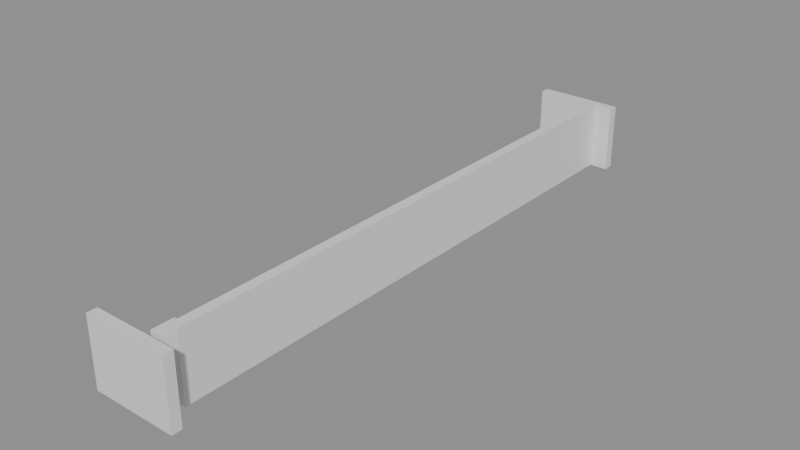 # Source: building_lego.blend  (saved by Blender 5.0.119; exported with 4.5.12 LTS)
import bpy
from mathutils import Matrix  # noqa: F401  (used for matrix-valued properties, if any)

bpy.ops.wm.read_factory_settings(use_empty=True)
scene = bpy.context.scene
scene.name = 'Scene'

# ---- collections
col_01_paredes_externas = bpy.data.collections.new('01_Paredes_Externas'); scene.collection.children.link(col_01_paredes_externas)
col_04_moveis_decoracoes = bpy.data.collections.new('04_Moveis_Decoracoes'); scene.collection.children.link(col_04_moveis_decoracoes)

# ---- materials (node trees are filled in below, after node groups)
mat_mat_parede_externa = bpy.data.materials.new('Mat_Parede_Externa')
mat_mat_moveis = bpy.data.materials.new('Mat_Moveis')

# ---- material node trees
mat_mat_parede_externa.use_nodes = True; mat_mat_parede_externa.node_tree.nodes.clear()
_N = mat_mat_parede_externa.node_tree.nodes; _L = mat_mat_parede_externa.node_tree.links
n0 = _N.new('ShaderNodeBsdfPrincipled'); n0.name = 'BSDF - Pré-fundamentado'; n0.location = (-200, 100)
n1 = _N.new('ShaderNodeOutputMaterial'); n1.name = 'Saída de material'; n1.location = (200, 100)
_L.new(n0.outputs[0], n1.inputs[0])
n1.is_active_output = True
mat_mat_moveis.use_nodes = True; mat_mat_moveis.node_tree.nodes.clear()
_N = mat_mat_moveis.node_tree.nodes; _L = mat_mat_moveis.node_tree.links
n0 = _N.new('ShaderNodeBsdfPrincipled'); n0.name = 'BSDF - Pré-fundamentado'; n0.location = (-200, 100)
n1 = _N.new('ShaderNodeOutputMaterial'); n1.name = 'Saída de material'; n1.location = (200, 100)
_L.new(n0.outputs[0], n1.inputs[0])
n1.is_active_output = True

# ---- meshes
me_bloco_stone_wall_5136_4637_z0 = bpy.data.meshes.new('Bloco_stone_wall_5136_4637_z0')
me_bloco_stone_wall_5136_4637_z0.from_pydata([(-0.5, -0.175, -1.2), (0.5, -0.175, -1.2), (0.5, 0.175, -1.2), (-0.5, 0.175, -1.2), (-0.5, -0.175, 1.2), (0.5, -0.175, 1.2), (0.5, 0.175, 1.2), (-0.5, 0.175, 1.2)], [], [(0, 1, 2, 3), (4, 7, 6, 5), (0, 4, 5, 1), (2, 6, 7, 3), (0, 3, 7, 4), (1, 5, 6, 2)])
me_bloco_stone_wall_5136_4637_z0.materials.append(mat_mat_parede_externa)
me_bloco_stone_wall_5136_4637_z0.update()
me_bloco_stone_wall_5137_4637_z0 = bpy.data.meshes.new('Bloco_stone_wall_5137_4637_z0')
me_bloco_stone_wall_5137_4637_z0.from_pydata([(-0.5, -0.175, -1.2), (0.5, -0.175, -1.2), (0.5, 0.175, -1.2), (-0.5, 0.175, -1.2), (-0.5, -0.175, 1.2), (0.5, -0.175, 1.2), (0.5, 0.175, 1.2), (-0.5, 0.175, 1.2)], [], [(0, 1, 2, 3), (4, 7, 6, 5), (0, 4, 5, 1), (2, 6, 7, 3), (0, 3, 7, 4), (1, 5, 6, 2)])
me_bloco_stone_wall_5137_4637_z0.materials.append(mat_mat_parede_externa)
me_bloco_stone_wall_5137_4637_z0.update()
me_bloco_stone_wall_5138_4637_z0 = bpy.data.meshes.new('Bloco_stone_wall_5138_4637_z0')
me_bloco_stone_wall_5138_4637_z0.from_pydata([(-0.5, -0.175, -1.2), (0.5, -0.175, -1.2), (0.5, 0.175, -1.2), (-0.5, 0.175, -1.2), (-0.5, -0.175, 1.2), (0.5, -0.175, 1.2), (0.5, 0.175, 1.2), (-0.5, 0.175, 1.2)], [], [(0, 1, 2, 3), (4, 7, 6, 5), (0, 4, 5, 1), (2, 6, 7, 3), (0, 3, 7, 4), (1, 5, 6, 2)])
me_bloco_stone_wall_5138_4637_z0.materials.append(mat_mat_parede_externa)
me_bloco_stone_wall_5138_4637_z0.update()
me_bloco_stone_wall_5136_4658_z0 = bpy.data.meshes.new('Bloco_stone_wall_5136_4658_z0')
me_bloco_stone_wall_5136_4658_z0.from_pydata([(-0.5, -0.175, -1.2), (0.5, -0.175, -1.2), (0.5, 0.175, -1.2), (-0.5, 0.175, -1.2), (-0.5, -0.175, 1.2), (0.5, -0.175, 1.2), (0.5, 0.175, 1.2), (-0.5, 0.175, 1.2)], [], [(0, 1, 2, 3), (4, 7, 6, 5), (0, 4, 5, 1), (2, 6, 7, 3), (0, 3, 7, 4), (1, 5, 6, 2)])
me_bloco_stone_wall_5136_4658_z0.materials.append(mat_mat_parede_externa)
me_bloco_stone_wall_5136_4658_z0.update()
me_bloco_stone_wall_5137_4658_z0 = bpy.data.meshes.new('Bloco_stone_wall_5137_4658_z0')
me_bloco_stone_wall_5137_4658_z0.from_pydata([(-0.5, -0.175, -1.2), (0.5, -0.175, -1.2), (0.5, 0.175, -1.2), (-0.5, 0.175, -1.2), (-0.5, -0.175, 1.2), (0.5, -0.175, 1.2), (0.5, 0.175, 1.2), (-0.5, 0.175, 1.2)], [], [(0, 1, 2, 3), (4, 7, 6, 5), (0, 4, 5, 1), (2, 6, 7, 3), (0, 3, 7, 4), (1, 5, 6, 2)])
me_bloco_stone_wall_5137_4658_z0.materials.append(mat_mat_parede_externa)
me_bloco_stone_wall_5137_4658_z0.update()
me_bloco_stone_wall_5138_4658_z0 = bpy.data.meshes.new('Bloco_stone_wall_5138_4658_z0')
me_bloco_stone_wall_5138_4658_z0.from_pydata([(-0.5, -0.175, -1.2), (0.5, -0.175, -1.2), (0.5, 0.175, -1.2), (-0.5, 0.175, -1.2), (-0.5, -0.175, 1.2), (0.5, -0.175, 1.2), (0.5, 0.175, 1.2), (-0.5, 0.175, 1.2)], [], [(0, 1, 2, 3), (4, 7, 6, 5), (0, 4, 5, 1), (2, 6, 7, 3), (0, 3, 7, 4), (1, 5, 6, 2)])
me_bloco_stone_wall_5138_4658_z0.materials.append(mat_mat_parede_externa)
me_bloco_stone_wall_5138_4658_z0.update()
me_bloco_stone_wall_5138_4638_z0 = bpy.data.meshes.new('Bloco_stone_wall_5138_4638_z0')
me_bloco_stone_wall_5138_4638_z0.from_pydata([(-0.175, -0.5, -1.2), (0.175, -0.5, -1.2), (0.175, 0.5, -1.2), (-0.175, 0.5, -1.2), (-0.175, -0.5, 1.2), (0.175, -0.5, 1.2), (0.175, 0.5, 1.2), (-0.175, 0.5, 1.2)], [], [(0, 1, 2, 3), (4, 7, 6, 5), (0, 4, 5, 1), (2, 6, 7, 3), (0, 3, 7, 4), (1, 5, 6, 2)])
me_bloco_stone_wall_5138_4638_z0.materials.append(mat_mat_parede_externa)
me_bloco_stone_wall_5138_4638_z0.update()
me_bloco_stone_wall_5138_4639_z0 = bpy.data.meshes.new('Bloco_stone_wall_5138_4639_z0')
me_bloco_stone_wall_5138_4639_z0.from_pydata([(-0.175, -0.5, -1.2), (0.175, -0.5, -1.2), (0.175, 0.5, -1.2), (-0.175, 0.5, -1.2), (-0.175, -0.5, 1.2), (0.175, -0.5, 1.2), (0.175, 0.5, 1.2), (-0.175, 0.5, 1.2)], [], [(0, 1, 2, 3), (4, 7, 6, 5), (0, 4, 5, 1), (2, 6, 7, 3), (0, 3, 7, 4), (1, 5, 6, 2)])
me_bloco_stone_wall_5138_4639_z0.materials.append(mat_mat_parede_externa)
me_bloco_stone_wall_5138_4639_z0.update()
me_bloco_stone_wall_5138_4640_z0 = bpy.data.meshes.new('Bloco_stone_wall_5138_4640_z0')
me_bloco_stone_wall_5138_4640_z0.from_pydata([(-0.175, -0.5, -1.2), (0.175, -0.5, -1.2), (0.175, 0.5, -1.2), (-0.175, 0.5, -1.2), (-0.175, -0.5, 1.2), (0.175, -0.5, 1.2), (0.175, 0.5, 1.2), (-0.175, 0.5, 1.2)], [], [(0, 1, 2, 3), (4, 7, 6, 5), (0, 4, 5, 1), (2, 6, 7, 3), (0, 3, 7, 4), (1, 5, 6, 2)])
me_bloco_stone_wall_5138_4640_z0.materials.append(mat_mat_parede_externa)
me_bloco_stone_wall_5138_4640_z0.update()
me_bloco_stone_wall_5138_4641_z0 = bpy.data.meshes.new('Bloco_stone_wall_5138_4641_z0')
me_bloco_stone_wall_5138_4641_z0.from_pydata([(-0.175, -0.5, -1.2), (0.175, -0.5, -1.2), (0.175, 0.5, -1.2), (-0.175, 0.5, -1.2), (-0.175, -0.5, 1.2), (0.175, -0.5, 1.2), (0.175, 0.5, 1.2), (-0.175, 0.5, 1.2)], [], [(0, 1, 2, 3), (4, 7, 6, 5), (0, 4, 5, 1), (2, 6, 7, 3), (0, 3, 7, 4), (1, 5, 6, 2)])
me_bloco_stone_wall_5138_4641_z0.materials.append(mat_mat_parede_externa)
me_bloco_stone_wall_5138_4641_z0.update()
me_bloco_stone_wall_5138_4642_z0 = bpy.data.meshes.new('Bloco_stone_wall_5138_4642_z0')
me_bloco_stone_wall_5138_4642_z0.from_pydata([(-0.175, -0.5, -1.2), (0.175, -0.5, -1.2), (0.175, 0.5, -1.2), (-0.175, 0.5, -1.2), (-0.175, -0.5, 1.2), (0.175, -0.5, 1.2), (0.175, 0.5, 1.2), (-0.175, 0.5, 1.2)], [], [(0, 1, 2, 3), (4, 7, 6, 5), (0, 4, 5, 1), (2, 6, 7, 3), (0, 3, 7, 4), (1, 5, 6, 2)])
me_bloco_stone_wall_5138_4642_z0.materials.append(mat_mat_parede_externa)
me_bloco_stone_wall_5138_4642_z0.update()
me_bloco_stone_wall_5138_4643_z0 = bpy.data.meshes.new('Bloco_stone_wall_5138_4643_z0')
me_bloco_stone_wall_5138_4643_z0.from_pydata([(-0.175, -0.5, -1.2), (0.175, -0.5, -1.2), (0.175, 0.5, -1.2), (-0.175, 0.5, -1.2), (-0.175, -0.5, 1.2), (0.175, -0.5, 1.2), (0.175, 0.5, 1.2), (-0.175, 0.5, 1.2)], [], [(0, 1, 2, 3), (4, 7, 6, 5), (0, 4, 5, 1), (2, 6, 7, 3), (0, 3, 7, 4), (1, 5, 6, 2)])
me_bloco_stone_wall_5138_4643_z0.materials.append(mat_mat_parede_externa)
me_bloco_stone_wall_5138_4643_z0.update()
me_bloco_stone_wall_5138_4644_z0 = bpy.data.meshes.new('Bloco_stone_wall_5138_4644_z0')
me_bloco_stone_wall_5138_4644_z0.from_pydata([(-0.175, -0.5, -1.2), (0.175, -0.5, -1.2), (0.175, 0.5, -1.2), (-0.175, 0.5, -1.2), (-0.175, -0.5, 1.2), (0.175, -0.5, 1.2), (0.175, 0.5, 1.2), (-0.175, 0.5, 1.2)], [], [(0, 1, 2, 3), (4, 7, 6, 5), (0, 4, 5, 1), (2, 6, 7, 3), (0, 3, 7, 4), (1, 5, 6, 2)])
me_bloco_stone_wall_5138_4644_z0.materials.append(mat_mat_parede_externa)
me_bloco_stone_wall_5138_4644_z0.update()
me_bloco_stone_wall_5138_4645_z0 = bpy.data.meshes.new('Bloco_stone_wall_5138_4645_z0')
me_bloco_stone_wall_5138_4645_z0.from_pydata([(-0.175, -0.5, -1.2), (0.175, -0.5, -1.2), (0.175, 0.5, -1.2), (-0.175, 0.5, -1.2), (-0.175, -0.5, 1.2), (0.175, -0.5, 1.2), (0.175, 0.5, 1.2), (-0.175, 0.5, 1.2)], [], [(0, 1, 2, 3), (4, 7, 6, 5), (0, 4, 5, 1), (2, 6, 7, 3), (0, 3, 7, 4), (1, 5, 6, 2)])
me_bloco_stone_wall_5138_4645_z0.materials.append(mat_mat_parede_externa)
me_bloco_stone_wall_5138_4645_z0.update()
me_bloco_stone_wall_5138_4646_z0 = bpy.data.meshes.new('Bloco_stone_wall_5138_4646_z0')
me_bloco_stone_wall_5138_4646_z0.from_pydata([(-0.175, -0.5, -1.2), (0.175, -0.5, -1.2), (0.175, 0.5, -1.2), (-0.175, 0.5, -1.2), (-0.175, -0.5, 1.2), (0.175, -0.5, 1.2), (0.175, 0.5, 1.2), (-0.175, 0.5, 1.2)], [], [(0, 1, 2, 3), (4, 7, 6, 5), (0, 4, 5, 1), (2, 6, 7, 3), (0, 3, 7, 4), (1, 5, 6, 2)])
me_bloco_stone_wall_5138_4646_z0.materials.append(mat_mat_parede_externa)
me_bloco_stone_wall_5138_4646_z0.update()
me_bloco_stone_wall_5138_4647_z0 = bpy.data.meshes.new('Bloco_stone_wall_5138_4647_z0')
me_bloco_stone_wall_5138_4647_z0.from_pydata([(-0.175, -0.5, -1.2), (0.175, -0.5, -1.2), (0.175, 0.5, -1.2), (-0.175, 0.5, -1.2), (-0.175, -0.5, 1.2), (0.175, -0.5, 1.2), (0.175, 0.5, 1.2), (-0.175, 0.5, 1.2)], [], [(0, 1, 2, 3), (4, 7, 6, 5), (0, 4, 5, 1), (2, 6, 7, 3), (0, 3, 7, 4), (1, 5, 6, 2)])
me_bloco_stone_wall_5138_4647_z0.materials.append(mat_mat_parede_externa)
me_bloco_stone_wall_5138_4647_z0.update()
me_bloco_stone_wall_5138_4648_z0 = bpy.data.meshes.new('Bloco_stone_wall_5138_4648_z0')
me_bloco_stone_wall_5138_4648_z0.from_pydata([(-0.175, -0.5, -1.2), (0.175, -0.5, -1.2), (0.175, 0.5, -1.2), (-0.175, 0.5, -1.2), (-0.175, -0.5, 1.2), (0.175, -0.5, 1.2), (0.175, 0.5, 1.2), (-0.175, 0.5, 1.2)], [], [(0, 1, 2, 3), (4, 7, 6, 5), (0, 4, 5, 1), (2, 6, 7, 3), (0, 3, 7, 4), (1, 5, 6, 2)])
me_bloco_stone_wall_5138_4648_z0.materials.append(mat_mat_parede_externa)
me_bloco_stone_wall_5138_4648_z0.update()
me_bloco_stone_wall_5138_4649_z0 = bpy.data.meshes.new('Bloco_stone_wall_5138_4649_z0')
me_bloco_stone_wall_5138_4649_z0.from_pydata([(-0.175, -0.5, -1.2), (0.175, -0.5, -1.2), (0.175, 0.5, -1.2), (-0.175, 0.5, -1.2), (-0.175, -0.5, 1.2), (0.175, -0.5, 1.2), (0.175, 0.5, 1.2), (-0.175, 0.5, 1.2)], [], [(0, 1, 2, 3), (4, 7, 6, 5), (0, 4, 5, 1), (2, 6, 7, 3), (0, 3, 7, 4), (1, 5, 6, 2)])
me_bloco_stone_wall_5138_4649_z0.materials.append(mat_mat_parede_externa)
me_bloco_stone_wall_5138_4649_z0.update()
me_bloco_stone_wall_5138_4650_z0 = bpy.data.meshes.new('Bloco_stone_wall_5138_4650_z0')
me_bloco_stone_wall_5138_4650_z0.from_pydata([(-0.175, -0.5, -1.2), (0.175, -0.5, -1.2), (0.175, 0.5, -1.2), (-0.175, 0.5, -1.2), (-0.175, -0.5, 1.2), (0.175, -0.5, 1.2), (0.175, 0.5, 1.2), (-0.175, 0.5, 1.2)], [], [(0, 1, 2, 3), (4, 7, 6, 5), (0, 4, 5, 1), (2, 6, 7, 3), (0, 3, 7, 4), (1, 5, 6, 2)])
me_bloco_stone_wall_5138_4650_z0.materials.append(mat_mat_parede_externa)
me_bloco_stone_wall_5138_4650_z0.update()
me_bloco_stone_wall_5138_4651_z0 = bpy.data.meshes.new('Bloco_stone_wall_5138_4651_z0')
me_bloco_stone_wall_5138_4651_z0.from_pydata([(-0.175, -0.5, -1.2), (0.175, -0.5, -1.2), (0.175, 0.5, -1.2), (-0.175, 0.5, -1.2), (-0.175, -0.5, 1.2), (0.175, -0.5, 1.2), (0.175, 0.5, 1.2), (-0.175, 0.5, 1.2)], [], [(0, 1, 2, 3), (4, 7, 6, 5), (0, 4, 5, 1), (2, 6, 7, 3), (0, 3, 7, 4), (1, 5, 6, 2)])
me_bloco_stone_wall_5138_4651_z0.materials.append(mat_mat_parede_externa)
me_bloco_stone_wall_5138_4651_z0.update()
me_bloco_stone_wall_5138_4652_z0 = bpy.data.meshes.new('Bloco_stone_wall_5138_4652_z0')
me_bloco_stone_wall_5138_4652_z0.from_pydata([(-0.175, -0.5, -1.2), (0.175, -0.5, -1.2), (0.175, 0.5, -1.2), (-0.175, 0.5, -1.2), (-0.175, -0.5, 1.2), (0.175, -0.5, 1.2), (0.175, 0.5, 1.2), (-0.175, 0.5, 1.2)], [], [(0, 1, 2, 3), (4, 7, 6, 5), (0, 4, 5, 1), (2, 6, 7, 3), (0, 3, 7, 4), (1, 5, 6, 2)])
me_bloco_stone_wall_5138_4652_z0.materials.append(mat_mat_parede_externa)
me_bloco_stone_wall_5138_4652_z0.update()
me_bloco_stone_wall_5138_4653_z0 = bpy.data.meshes.new('Bloco_stone_wall_5138_4653_z0')
me_bloco_stone_wall_5138_4653_z0.from_pydata([(-0.175, -0.5, -1.2), (0.175, -0.5, -1.2), (0.175, 0.5, -1.2), (-0.175, 0.5, -1.2), (-0.175, -0.5, 1.2), (0.175, -0.5, 1.2), (0.175, 0.5, 1.2), (-0.175, 0.5, 1.2)], [], [(0, 1, 2, 3), (4, 7, 6, 5), (0, 4, 5, 1), (2, 6, 7, 3), (0, 3, 7, 4), (1, 5, 6, 2)])
me_bloco_stone_wall_5138_4653_z0.materials.append(mat_mat_parede_externa)
me_bloco_stone_wall_5138_4653_z0.update()
me_bloco_stone_wall_5138_4654_z0 = bpy.data.meshes.new('Bloco_stone_wall_5138_4654_z0')
me_bloco_stone_wall_5138_4654_z0.from_pydata([(-0.175, -0.5, -1.2), (0.175, -0.5, -1.2), (0.175, 0.5, -1.2), (-0.175, 0.5, -1.2), (-0.175, -0.5, 1.2), (0.175, -0.5, 1.2), (0.175, 0.5, 1.2), (-0.175, 0.5, 1.2)], [], [(0, 1, 2, 3), (4, 7, 6, 5), (0, 4, 5, 1), (2, 6, 7, 3), (0, 3, 7, 4), (1, 5, 6, 2)])
me_bloco_stone_wall_5138_4654_z0.materials.append(mat_mat_parede_externa)
me_bloco_stone_wall_5138_4654_z0.update()
me_bloco_stone_wall_5138_4655_z0 = bpy.data.meshes.new('Bloco_stone_wall_5138_4655_z0')
me_bloco_stone_wall_5138_4655_z0.from_pydata([(-0.175, -0.5, -1.2), (0.175, -0.5, -1.2), (0.175, 0.5, -1.2), (-0.175, 0.5, -1.2), (-0.175, -0.5, 1.2), (0.175, -0.5, 1.2), (0.175, 0.5, 1.2), (-0.175, 0.5, 1.2)], [], [(0, 1, 2, 3), (4, 7, 6, 5), (0, 4, 5, 1), (2, 6, 7, 3), (0, 3, 7, 4), (1, 5, 6, 2)])
me_bloco_stone_wall_5138_4655_z0.materials.append(mat_mat_parede_externa)
me_bloco_stone_wall_5138_4655_z0.update()
me_bloco_stone_wall_5138_4656_z0 = bpy.data.meshes.new('Bloco_stone_wall_5138_4656_z0')
me_bloco_stone_wall_5138_4656_z0.from_pydata([(-0.175, -0.5, -1.2), (0.175, -0.5, -1.2), (0.175, 0.5, -1.2), (-0.175, 0.5, -1.2), (-0.175, -0.5, 1.2), (0.175, -0.5, 1.2), (0.175, 0.5, 1.2), (-0.175, 0.5, 1.2)], [], [(0, 1, 2, 3), (4, 7, 6, 5), (0, 4, 5, 1), (2, 6, 7, 3), (0, 3, 7, 4), (1, 5, 6, 2)])
me_bloco_stone_wall_5138_4656_z0.materials.append(mat_mat_parede_externa)
me_bloco_stone_wall_5138_4656_z0.update()
me_bloco_stone_wall_5138_4657_z0 = bpy.data.meshes.new('Bloco_stone_wall_5138_4657_z0')
me_bloco_stone_wall_5138_4657_z0.from_pydata([(-0.175, -0.5, -1.2), (0.175, -0.5, -1.2), (0.175, 0.5, -1.2), (-0.175, 0.5, -1.2), (-0.175, -0.5, 1.2), (0.175, -0.5, 1.2), (0.175, 0.5, 1.2), (-0.175, 0.5, 1.2)], [], [(0, 1, 2, 3), (4, 7, 6, 5), (0, 4, 5, 1), (2, 6, 7, 3), (0, 3, 7, 4), (1, 5, 6, 2)])
me_bloco_stone_wall_5138_4657_z0.materials.append(mat_mat_parede_externa)
me_bloco_stone_wall_5138_4657_z0.update()
me_movel_candelabra_5137_4638_z0 = bpy.data.meshes.new('Movel_candelabra_5137_4638_z0')
me_movel_candelabra_5137_4638_z0.from_pydata([(-0.4, -0.4, -0.9), (0.4, -0.4, -0.9), (0.4, 0.4, -0.9), (-0.4, 0.4, -0.9), (-0.4, -0.4, 0.9), (0.4, -0.4, 0.9), (0.4, 0.4, 0.9), (-0.4, 0.4, 0.9)], [], [(0, 1, 2, 3), (4, 7, 6, 5), (0, 4, 5, 1), (2, 6, 7, 3), (0, 3, 7, 4), (1, 5, 6, 2)])
me_movel_candelabra_5137_4638_z0.materials.append(mat_mat_moveis)
me_movel_candelabra_5137_4638_z0.update()

# ---- objects
ob_parede_externa_norte_y4637_x5136_5138 = bpy.data.objects.new('Parede_Externa_Norte_Y4637_X5136_5138', None)
ob_bloco_stone_wall_5136_4637_z0 = bpy.data.objects.new('Bloco_stone_wall_5136_4637_z0', me_bloco_stone_wall_5136_4637_z0)
ob_bloco_stone_wall_5137_4637_z0 = bpy.data.objects.new('Bloco_stone_wall_5137_4637_z0', me_bloco_stone_wall_5137_4637_z0)
ob_bloco_stone_wall_5138_4637_z0 = bpy.data.objects.new('Bloco_stone_wall_5138_4637_z0', me_bloco_stone_wall_5138_4637_z0)
ob_parede_externa_sul_y4658_x5136_5138 = bpy.data.objects.new('Parede_Externa_Sul_Y4658_X5136_5138', None)
ob_bloco_stone_wall_5136_4658_z0 = bpy.data.objects.new('Bloco_stone_wall_5136_4658_z0', me_bloco_stone_wall_5136_4658_z0)
ob_bloco_stone_wall_5137_4658_z0 = bpy.data.objects.new('Bloco_stone_wall_5137_4658_z0', me_bloco_stone_wall_5137_4658_z0)
ob_bloco_stone_wall_5138_4658_z0 = bpy.data.objects.new('Bloco_stone_wall_5138_4658_z0', me_bloco_stone_wall_5138_4658_z0)
ob_parede_externa_leste_x5138_y4638_4657 = bpy.data.objects.new('Parede_Externa_Leste_X5138_Y4638_4657', None)
ob_bloco_stone_wall_5138_4638_z0 = bpy.data.objects.new('Bloco_stone_wall_5138_4638_z0', me_bloco_stone_wall_5138_4638_z0)
ob_bloco_stone_wall_5138_4639_z0 = bpy.data.objects.new('Bloco_stone_wall_5138_4639_z0', me_bloco_stone_wall_5138_4639_z0)
ob_bloco_stone_wall_5138_4640_z0 = bpy.data.objects.new('Bloco_stone_wall_5138_4640_z0', me_bloco_stone_wall_5138_4640_z0)
ob_bloco_stone_wall_5138_4641_z0 = bpy.data.objects.new('Bloco_stone_wall_5138_4641_z0', me_bloco_stone_wall_5138_4641_z0)
ob_bloco_stone_wall_5138_4642_z0 = bpy.data.objects.new('Bloco_stone_wall_5138_4642_z0', me_bloco_stone_wall_5138_4642_z0)
ob_bloco_stone_wall_5138_4643_z0 = bpy.data.objects.new('Bloco_stone_wall_5138_4643_z0', me_bloco_stone_wall_5138_4643_z0)
ob_bloco_stone_wall_5138_4644_z0 = bpy.data.objects.new('Bloco_stone_wall_5138_4644_z0', me_bloco_stone_wall_5138_4644_z0)
ob_bloco_stone_wall_5138_4645_z0 = bpy.data.objects.new('Bloco_stone_wall_5138_4645_z0', me_bloco_stone_wall_5138_4645_z0)
ob_bloco_stone_wall_5138_4646_z0 = bpy.data.objects.new('Bloco_stone_wall_5138_4646_z0', me_bloco_stone_wall_5138_4646_z0)
ob_bloco_stone_wall_5138_4647_z0 = bpy.data.objects.new('Bloco_stone_wall_5138_4647_z0', me_bloco_stone_wall_5138_4647_z0)
ob_bloco_stone_wall_5138_4648_z0 = bpy.data.objects.new('Bloco_stone_wall_5138_4648_z0', me_bloco_stone_wall_5138_4648_z0)
ob_bloco_stone_wall_5138_4649_z0 = bpy.data.objects.new('Bloco_stone_wall_5138_4649_z0', me_bloco_stone_wall_5138_4649_z0)
ob_bloco_stone_wall_5138_4650_z0 = bpy.data.objects.new('Bloco_stone_wall_5138_4650_z0', me_bloco_stone_wall_5138_4650_z0)
ob_bloco_stone_wall_5138_4651_z0 = bpy.data.objects.new('Bloco_stone_wall_5138_4651_z0', me_bloco_stone_wall_5138_4651_z0)
ob_bloco_stone_wall_5138_4652_z0 = bpy.data.objects.new('Bloco_stone_wall_5138_4652_z0', me_bloco_stone_wall_5138_4652_z0)
ob_bloco_stone_wall_5138_4653_z0 = bpy.data.objects.new('Bloco_stone_wall_5138_4653_z0', me_bloco_stone_wall_5138_4653_z0)
ob_bloco_stone_wall_5138_4654_z0 = bpy.data.objects.new('Bloco_stone_wall_5138_4654_z0', me_bloco_stone_wall_5138_4654_z0)
ob_bloco_stone_wall_5138_4655_z0 = bpy.data.objects.new('Bloco_stone_wall_5138_4655_z0', me_bloco_stone_wall_5138_4655_z0)
ob_bloco_stone_wall_5138_4656_z0 = bpy.data.objects.new('Bloco_stone_wall_5138_4656_z0', me_bloco_stone_wall_5138_4656_z0)
ob_bloco_stone_wall_5138_4657_z0 = bpy.data.objects.new('Bloco_stone_wall_5138_4657_z0', me_bloco_stone_wall_5138_4657_z0)
ob_moveis_decoracoes = bpy.data.objects.new('Moveis_Decoracoes', None)
ob_movel_candelabra_5137_4638_z0 = bpy.data.objects.new('Movel_candelabra_5137_4638_z0', me_movel_candelabra_5137_4638_z0)

# ---- transforms, parenting, visibility, modifiers, constraints
ob_parede_externa_norte_y4637_x5136_5138.location = (0.0, -10.5, 0.0)
ob_parede_externa_norte_y4637_x5136_5138.empty_display_type = 'CUBE'
ob_bloco_stone_wall_5136_4637_z0.parent = ob_parede_externa_norte_y4637_x5136_5138
ob_bloco_stone_wall_5136_4637_z0.matrix_parent_inverse = Matrix(((1.0, -0.0, 0.0, -0.0), (-0.0, 1.0, -0.0, 10.5), (0.0, -0.0, 1.0, -0.0), (-0.0, 0.0, -0.0, 1.0)))
ob_bloco_stone_wall_5136_4637_z0.location = (-1.0, -10.82, 1.2)
ob_bloco_stone_wall_5137_4637_z0.parent = ob_parede_externa_norte_y4637_x5136_5138
ob_bloco_stone_wall_5137_4637_z0.matrix_parent_inverse = Matrix(((1.0, -0.0, 0.0, -0.0), (-0.0, 1.0, -0.0, 10.5), (0.0, -0.0, 1.0, -0.0), (-0.0, 0.0, -0.0, 1.0)))
ob_bloco_stone_wall_5137_4637_z0.location = (0.0, -10.82, 1.2)
ob_bloco_stone_wall_5138_4637_z0.parent = ob_parede_externa_norte_y4637_x5136_5138
ob_bloco_stone_wall_5138_4637_z0.matrix_parent_inverse = Matrix(((1.0, -0.0, 0.0, -0.0), (-0.0, 1.0, -0.0, 10.5), (0.0, -0.0, 1.0, -0.0), (-0.0, 0.0, -0.0, 1.0)))
ob_bloco_stone_wall_5138_4637_z0.location = (1.0, -10.82, 1.2)
ob_parede_externa_sul_y4658_x5136_5138.location = (0.0, 10.5, 0.0)
ob_parede_externa_sul_y4658_x5136_5138.empty_display_type = 'CUBE'
ob_bloco_stone_wall_5136_4658_z0.parent = ob_parede_externa_sul_y4658_x5136_5138
ob_bloco_stone_wall_5136_4658_z0.matrix_parent_inverse = Matrix(((1.0, -0.0, 0.0, -0.0), (-0.0, 1.0, -0.0, -10.5), (0.0, -0.0, 1.0, -0.0), (-0.0, 0.0, -0.0, 1.0)))
ob_bloco_stone_wall_5136_4658_z0.location = (-1.0, 10.18, 1.2)
ob_bloco_stone_wall_5137_4658_z0.parent = ob_parede_externa_sul_y4658_x5136_5138
ob_bloco_stone_wall_5137_4658_z0.matrix_parent_inverse = Matrix(((1.0, -0.0, 0.0, -0.0), (-0.0, 1.0, -0.0, -10.5), (0.0, -0.0, 1.0, -0.0), (-0.0, 0.0, -0.0, 1.0)))
ob_bloco_stone_wall_5137_4658_z0.location = (0.0, 10.18, 1.2)
ob_bloco_stone_wall_5138_4658_z0.parent = ob_parede_externa_sul_y4658_x5136_5138
ob_bloco_stone_wall_5138_4658_z0.matrix_parent_inverse = Matrix(((1.0, -0.0, 0.0, -0.0), (-0.0, 1.0, -0.0, -10.5), (0.0, -0.0, 1.0, -0.0), (-0.0, 0.0, -0.0, 1.0)))
ob_bloco_stone_wall_5138_4658_z0.location = (1.0, 10.18, 1.2)
ob_parede_externa_leste_x5138_y4638_4657.location = (1.0, 0.0, 0.0)
ob_parede_externa_leste_x5138_y4638_4657.empty_display_type = 'CUBE'
ob_bloco_stone_wall_5138_4638_z0.parent = ob_parede_externa_leste_x5138_y4638_4657
ob_bloco_stone_wall_5138_4638_z0.matrix_parent_inverse = Matrix(((1.0, -0.0, 0.0, -1.0), (-0.0, 1.0, -0.0, 0.0), (0.0, -0.0, 1.0, -0.0), (-0.0, 0.0, -0.0, 1.0)))
ob_bloco_stone_wall_5138_4638_z0.location = (0.675, -9.5, 1.2)
ob_bloco_stone_wall_5138_4639_z0.parent = ob_parede_externa_leste_x5138_y4638_4657
ob_bloco_stone_wall_5138_4639_z0.matrix_parent_inverse = Matrix(((1.0, -0.0, 0.0, -1.0), (-0.0, 1.0, -0.0, 0.0), (0.0, -0.0, 1.0, -0.0), (-0.0, 0.0, -0.0, 1.0)))
ob_bloco_stone_wall_5138_4639_z0.location = (0.675, -8.5, 1.2)
ob_bloco_stone_wall_5138_4640_z0.parent = ob_parede_externa_leste_x5138_y4638_4657
ob_bloco_stone_wall_5138_4640_z0.matrix_parent_inverse = Matrix(((1.0, -0.0, 0.0, -1.0), (-0.0, 1.0, -0.0, 0.0), (0.0, -0.0, 1.0, -0.0), (-0.0, 0.0, -0.0, 1.0)))
ob_bloco_stone_wall_5138_4640_z0.location = (0.675, -7.5, 1.2)
ob_bloco_stone_wall_5138_4641_z0.parent = ob_parede_externa_leste_x5138_y4638_4657
ob_bloco_stone_wall_5138_4641_z0.matrix_parent_inverse = Matrix(((1.0, -0.0, 0.0, -1.0), (-0.0, 1.0, -0.0, 0.0), (0.0, -0.0, 1.0, -0.0), (-0.0, 0.0, -0.0, 1.0)))
ob_bloco_stone_wall_5138_4641_z0.location = (0.675, -6.5, 1.2)
ob_bloco_stone_wall_5138_4642_z0.parent = ob_parede_externa_leste_x5138_y4638_4657
ob_bloco_stone_wall_5138_4642_z0.matrix_parent_inverse = Matrix(((1.0, -0.0, 0.0, -1.0), (-0.0, 1.0, -0.0, 0.0), (0.0, -0.0, 1.0, -0.0), (-0.0, 0.0, -0.0, 1.0)))
ob_bloco_stone_wall_5138_4642_z0.location = (0.675, -5.5, 1.2)
ob_bloco_stone_wall_5138_4643_z0.parent = ob_parede_externa_leste_x5138_y4638_4657
ob_bloco_stone_wall_5138_4643_z0.matrix_parent_inverse = Matrix(((1.0, -0.0, 0.0, -1.0), (-0.0, 1.0, -0.0, 0.0), (0.0, -0.0, 1.0, -0.0), (-0.0, 0.0, -0.0, 1.0)))
ob_bloco_stone_wall_5138_4643_z0.location = (0.675, -4.5, 1.2)
ob_bloco_stone_wall_5138_4644_z0.parent = ob_parede_externa_leste_x5138_y4638_4657
ob_bloco_stone_wall_5138_4644_z0.matrix_parent_inverse = Matrix(((1.0, -0.0, 0.0, -1.0), (-0.0, 1.0, -0.0, 0.0), (0.0, -0.0, 1.0, -0.0), (-0.0, 0.0, -0.0, 1.0)))
ob_bloco_stone_wall_5138_4644_z0.location = (0.675, -3.5, 1.2)
ob_bloco_stone_wall_5138_4645_z0.parent = ob_parede_externa_leste_x5138_y4638_4657
ob_bloco_stone_wall_5138_4645_z0.matrix_parent_inverse = Matrix(((1.0, -0.0, 0.0, -1.0), (-0.0, 1.0, -0.0, 0.0), (0.0, -0.0, 1.0, -0.0), (-0.0, 0.0, -0.0, 1.0)))
ob_bloco_stone_wall_5138_4645_z0.location = (0.675, -2.5, 1.2)
ob_bloco_stone_wall_5138_4646_z0.parent = ob_parede_externa_leste_x5138_y4638_4657
ob_bloco_stone_wall_5138_4646_z0.matrix_parent_inverse = Matrix(((1.0, -0.0, 0.0, -1.0), (-0.0, 1.0, -0.0, 0.0), (0.0, -0.0, 1.0, -0.0), (-0.0, 0.0, -0.0, 1.0)))
ob_bloco_stone_wall_5138_4646_z0.location = (0.675, -1.5, 1.2)
ob_bloco_stone_wall_5138_4647_z0.parent = ob_parede_externa_leste_x5138_y4638_4657
ob_bloco_stone_wall_5138_4647_z0.matrix_parent_inverse = Matrix(((1.0, -0.0, 0.0, -1.0), (-0.0, 1.0, -0.0, 0.0), (0.0, -0.0, 1.0, -0.0), (-0.0, 0.0, -0.0, 1.0)))
ob_bloco_stone_wall_5138_4647_z0.location = (0.675, -0.5, 1.2)
ob_bloco_stone_wall_5138_4648_z0.parent = ob_parede_externa_leste_x5138_y4638_4657
ob_bloco_stone_wall_5138_4648_z0.matrix_parent_inverse = Matrix(((1.0, -0.0, 0.0, -1.0), (-0.0, 1.0, -0.0, 0.0), (0.0, -0.0, 1.0, -0.0), (-0.0, 0.0, -0.0, 1.0)))
ob_bloco_stone_wall_5138_4648_z0.location = (0.675, 0.5, 1.2)
ob_bloco_stone_wall_5138_4649_z0.parent = ob_parede_externa_leste_x5138_y4638_4657
ob_bloco_stone_wall_5138_4649_z0.matrix_parent_inverse = Matrix(((1.0, -0.0, 0.0, -1.0), (-0.0, 1.0, -0.0, 0.0), (0.0, -0.0, 1.0, -0.0), (-0.0, 0.0, -0.0, 1.0)))
ob_bloco_stone_wall_5138_4649_z0.location = (0.675, 1.5, 1.2)
ob_bloco_stone_wall_5138_4650_z0.parent = ob_parede_externa_leste_x5138_y4638_4657
ob_bloco_stone_wall_5138_4650_z0.matrix_parent_inverse = Matrix(((1.0, -0.0, 0.0, -1.0), (-0.0, 1.0, -0.0, 0.0), (0.0, -0.0, 1.0, -0.0), (-0.0, 0.0, -0.0, 1.0)))
ob_bloco_stone_wall_5138_4650_z0.location = (0.675, 2.5, 1.2)
ob_bloco_stone_wall_5138_4651_z0.parent = ob_parede_externa_leste_x5138_y4638_4657
ob_bloco_stone_wall_5138_4651_z0.matrix_parent_inverse = Matrix(((1.0, -0.0, 0.0, -1.0), (-0.0, 1.0, -0.0, 0.0), (0.0, -0.0, 1.0, -0.0), (-0.0, 0.0, -0.0, 1.0)))
ob_bloco_stone_wall_5138_4651_z0.location = (0.675, 3.5, 1.2)
ob_bloco_stone_wall_5138_4652_z0.parent = ob_parede_externa_leste_x5138_y4638_4657
ob_bloco_stone_wall_5138_4652_z0.matrix_parent_inverse = Matrix(((1.0, -0.0, 0.0, -1.0), (-0.0, 1.0, -0.0, 0.0), (0.0, -0.0, 1.0, -0.0), (-0.0, 0.0, -0.0, 1.0)))
ob_bloco_stone_wall_5138_4652_z0.location = (0.675, 4.5, 1.2)
ob_bloco_stone_wall_5138_4653_z0.parent = ob_parede_externa_leste_x5138_y4638_4657
ob_bloco_stone_wall_5138_4653_z0.matrix_parent_inverse = Matrix(((1.0, -0.0, 0.0, -1.0), (-0.0, 1.0, -0.0, 0.0), (0.0, -0.0, 1.0, -0.0), (-0.0, 0.0, -0.0, 1.0)))
ob_bloco_stone_wall_5138_4653_z0.location = (0.675, 5.5, 1.2)
ob_bloco_stone_wall_5138_4654_z0.parent = ob_parede_externa_leste_x5138_y4638_4657
ob_bloco_stone_wall_5138_4654_z0.matrix_parent_inverse = Matrix(((1.0, -0.0, 0.0, -1.0), (-0.0, 1.0, -0.0, 0.0), (0.0, -0.0, 1.0, -0.0), (-0.0, 0.0, -0.0, 1.0)))
ob_bloco_stone_wall_5138_4654_z0.location = (0.675, 6.5, 1.2)
ob_bloco_stone_wall_5138_4655_z0.parent = ob_parede_externa_leste_x5138_y4638_4657
ob_bloco_stone_wall_5138_4655_z0.matrix_parent_inverse = Matrix(((1.0, -0.0, 0.0, -1.0), (-0.0, 1.0, -0.0, 0.0), (0.0, -0.0, 1.0, -0.0), (-0.0, 0.0, -0.0, 1.0)))
ob_bloco_stone_wall_5138_4655_z0.location = (0.675, 7.5, 1.2)
ob_bloco_stone_wall_5138_4656_z0.parent = ob_parede_externa_leste_x5138_y4638_4657
ob_bloco_stone_wall_5138_4656_z0.matrix_parent_inverse = Matrix(((1.0, -0.0, 0.0, -1.0), (-0.0, 1.0, -0.0, 0.0), (0.0, -0.0, 1.0, -0.0), (-0.0, 0.0, -0.0, 1.0)))
ob_bloco_stone_wall_5138_4656_z0.location = (0.675, 8.5, 1.2)
ob_bloco_stone_wall_5138_4657_z0.parent = ob_parede_externa_leste_x5138_y4638_4657
ob_bloco_stone_wall_5138_4657_z0.matrix_parent_inverse = Matrix(((1.0, -0.0, 0.0, -1.0), (-0.0, 1.0, -0.0, 0.0), (0.0, -0.0, 1.0, -0.0), (-0.0, 0.0, -0.0, 1.0)))
ob_bloco_stone_wall_5138_4657_z0.location = (0.675, 9.5, 1.2)
ob_moveis_decoracoes.location = (0.0, 0.0, 0.0)
ob_moveis_decoracoes.empty_display_type = 'CUBE'
ob_movel_candelabra_5137_4638_z0.parent = ob_moveis_decoracoes
ob_movel_candelabra_5137_4638_z0.location = (0.0, -9.5, 0.9)

# ---- collection membership
col_01_paredes_externas.objects.link(ob_parede_externa_norte_y4637_x5136_5138)
col_01_paredes_externas.objects.link(ob_bloco_stone_wall_5136_4637_z0)
col_01_paredes_externas.objects.link(ob_bloco_stone_wall_5137_4637_z0)
col_01_paredes_externas.objects.link(ob_bloco_stone_wall_5138_4637_z0)
col_01_paredes_externas.objects.link(ob_parede_externa_sul_y4658_x5136_5138)
col_01_paredes_externas.objects.link(ob_bloco_stone_wall_5136_4658_z0)
col_01_paredes_externas.objects.link(ob_bloco_stone_wall_5137_4658_z0)
col_01_paredes_externas.objects.link(ob_bloco_stone_wall_5138_4658_z0)
col_01_paredes_externas.objects.link(ob_parede_externa_leste_x5138_y4638_4657)
col_01_paredes_externas.objects.link(ob_bloco_stone_wall_5138_4638_z0)
col_01_paredes_externas.objects.link(ob_bloco_stone_wall_5138_4639_z0)
col_01_paredes_externas.objects.link(ob_bloco_stone_wall_5138_4640_z0)
col_01_paredes_externas.objects.link(ob_bloco_stone_wall_5138_4641_z0)
col_01_paredes_externas.objects.link(ob_bloco_stone_wall_5138_4642_z0)
col_01_paredes_externas.objects.link(ob_bloco_stone_wall_5138_4643_z0)
col_01_paredes_externas.objects.link(ob_bloco_stone_wall_5138_4644_z0)
col_01_paredes_externas.objects.link(ob_bloco_stone_wall_5138_4645_z0)
col_01_paredes_externas.objects.link(ob_bloco_stone_wall_5138_4646_z0)
col_01_paredes_externas.objects.link(ob_bloco_stone_wall_5138_4647_z0)
col_01_paredes_externas.objects.link(ob_bloco_stone_wall_5138_4648_z0)
col_01_paredes_externas.objects.link(ob_bloco_stone_wall_5138_4649_z0)
col_01_paredes_externas.objects.link(ob_bloco_stone_wall_5138_4650_z0)
col_01_paredes_externas.objects.link(ob_bloco_stone_wall_5138_4651_z0)
col_01_paredes_externas.objects.link(ob_bloco_stone_wall_5138_4652_z0)
col_01_paredes_externas.objects.link(ob_bloco_stone_wall_5138_4653_z0)
col_01_paredes_externas.objects.link(ob_bloco_stone_wall_5138_4654_z0)
col_01_paredes_externas.objects.link(ob_bloco_stone_wall_5138_4655_z0)
col_01_paredes_externas.objects.link(ob_bloco_stone_wall_5138_4656_z0)
col_01_paredes_externas.objects.link(ob_bloco_stone_wall_5138_4657_z0)
col_04_moveis_decoracoes.objects.link(ob_moveis_decoracoes)
col_04_moveis_decoracoes.objects.link(ob_movel_candelabra_5137_4638_z0)

# ---- scene / render settings (as saved in the file)
scene.frame_start = 1; scene.frame_end = 250; scene.frame_set(1)
scene.render.engine = 'BLENDER_EEVEE_NEXT'
scene.render.bake_bias = 0.0
scene.render.bake_samples = 0
scene.cycles.sampling_pattern = 'TABULATED_SOBOL'
scene.eevee.use_volume_custom_range = False
bpy.context.view_layer.update()

# ---- added for rendering (the .blend has no active camera and no usable light): camera, sun + grey world if the file has none
cam_auto = bpy.data.cameras.new('AutoCamera')
cam_auto.lens = 50.0
cam_auto.sensor_width = 36.0
cam_auto.clip_end = 1000.0
ob_auto_camera = bpy.data.objects.new('AutoCamera', cam_auto)
scene.collection.objects.link(ob_auto_camera)
ob_auto_camera.location = (20.0708, -24.41, 17.2567)
ob_auto_camera.rotation_euler = (1.09748, -7.21219e-08, 0.694738)
scene.camera = ob_auto_camera
light_auto_sun = bpy.data.lights.new('AutoSun', 'SUN')
light_auto_sun.energy = 3.0
light_auto_sun.angle = 0.0523599
ob_auto_sun = bpy.data.objects.new('AutoSun', light_auto_sun)
scene.collection.objects.link(ob_auto_sun)
ob_auto_sun.rotation_euler = (0.872665, 0.174533, 0.523599)
if scene.world is None:
    world_auto = bpy.data.worlds.new('AutoWorld')
    world_auto.color = (0.3, 0.3, 0.3)
    scene.world = world_auto
bpy.context.view_layer.update()
